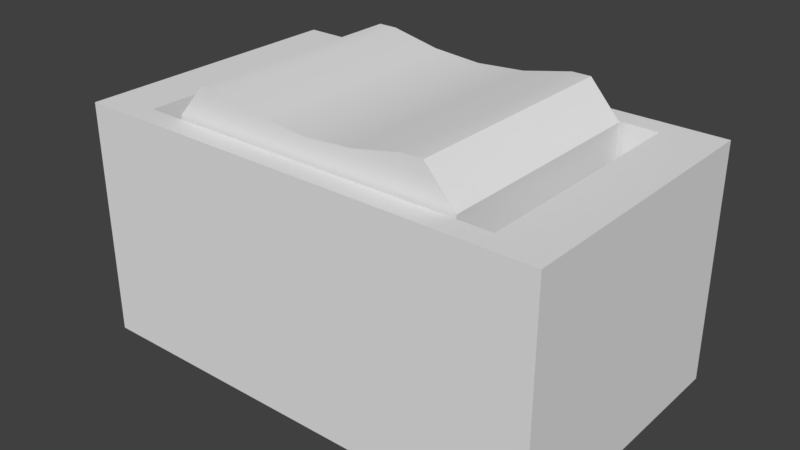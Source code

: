 # Source: switchButton.blend  (saved by Blender 2.93.20; exported with 4.5.12 LTS)
import bpy
from mathutils import Matrix  # noqa: F401  (used for matrix-valued properties, if any)

bpy.ops.wm.read_factory_settings(use_empty=True)
scene = bpy.context.scene
scene.name = 'Scene'

# ---- collections
col_collection_1 = bpy.data.collections.new('Collection 1'); scene.collection.children.link(col_collection_1)

# ---- world
world_world = bpy.data.worlds.new('World'); scene.world = world_world
world_world.color = (0.05088, 0.05088, 0.05088)
world_world.use_sun_shadow = False
world_world.sun_shadow_jitter_overblur = 0.0
world_world.cycles.sampling_method = 'MANUAL'

# ---- meshes
me_cube_002 = bpy.data.meshes.new('Cube.002')
me_cube_002.from_pydata([(-1.259, -0.9651, -0.5077), (-1.259, -0.9651, 0.2938), (-1.259, 0.9651, -0.5077), (-1.259, 0.9651, 0.2938), (1.259, -0.9651, -0.5077), (1.259, -0.9651, 0.2938), (1.259, 0.9651, -0.5077), (1.259, 0.9651, 0.2938), (0.8393, 0.9651, -0.5077), (0.4196, 0.9651, -0.5077), (1.819e-08, 0.9651, -0.5077), (-0.4196, 0.9651, -0.5077), (-0.8393, 0.9651, -0.5077), (-0.8393, 0.9651, 0.5825), (-0.4196, 0.9651, 0.4947), (1.819e-08, 0.9651, 0.4637), (0.4196, 0.9651, 0.4947), (0.8393, 0.9651, 0.5825), (-0.8393, -0.9651, -0.5077), (-0.4196, -0.9651, -0.5077), (1.819e-08, -0.9651, -0.5077), (0.4196, -0.9651, -0.5077), (0.8393, -0.9651, -0.5077), (0.8393, -0.9651, 0.5825), (0.4196, -0.9651, 0.4947), (1.819e-08, -0.9651, 0.4637), (-0.4196, -0.9651, 0.4947), (-0.8393, -0.9651, 0.5825), (1.0, 0.9651, 0.5825), (1.049, -0.9651, -0.5077), (1.049, 0.9651, -0.5077), (1.0, -0.9651, 0.5825), (-1.049, 0.9651, -0.5077), (-1.0, -0.9651, 0.5825), (-1.0, 0.9651, 0.5825), (-1.049, -0.9651, -0.5077)], [], [(0, 1, 3, 2), (30, 28, 7, 6), (6, 7, 5, 4), (35, 33, 1, 0), (30, 6, 4, 29), (34, 3, 1, 33), (28, 17, 23, 31), (17, 16, 24, 23), (16, 15, 25, 24), (15, 14, 26, 25), (14, 13, 27, 26), (32, 12, 18, 35), (12, 11, 19, 18), (11, 10, 20, 19), (10, 9, 21, 20), (9, 8, 22, 21), (29, 31, 23, 22), (22, 23, 24, 21), (21, 24, 25, 20), (20, 25, 26, 19), (19, 26, 27, 18), (32, 34, 13, 12), (12, 13, 14, 11), (11, 14, 15, 10), (10, 15, 16, 9), (9, 16, 17, 8), (4, 5, 31, 29), (7, 28, 31, 5), (8, 30, 29, 22), (8, 17, 28, 30), (2, 3, 34, 32), (2, 32, 35, 0), (13, 34, 33, 27), (18, 27, 33, 35)])
me_cube_002.polygons.foreach_set('use_smooth', [True] * 34)
me_cube_002.use_remesh_preserve_volume = False
me_cube_002.use_remesh_preserve_attributes = False
me_cube_002.use_mirror_vertex_groups = False
me_cube_002.update()
me_cube_001 = bpy.data.meshes.new('Cube.001')
me_cube_001.from_pydata([(-2.0, -1.0, -1.0), (-2.0, -1.0, 1.0), (-2.0, 1.376, -1.0), (-2.0, 1.376, 1.0), (2.0, -1.0, -1.0), (2.0, -1.0, 1.0), (2.0, 1.376, -1.0), (2.0, 1.376, 1.0), (-1.551, -0.8128, 1.0), (-1.551, 1.189, 1.0), (1.551, 1.189, 1.0), (1.551, -0.8128, 1.0), (-2.0, 0.188, -1.0), (-2.0, 0.188, 1.0), (2.0, 0.188, -1.0), (2.0, 0.188, 1.0), (-1.551, 0.188, 1.0), (1.551, 0.188, 1.0), (-1.551, 0.188, -0.7826), (-1.551, 1.189, -0.7826), (1.551, 1.189, -0.7826), (1.551, 0.188, -0.7826), (1.551, -0.8128, -0.7826), (-1.551, -0.8128, -0.7826)], [], [(12, 13, 3, 2), (2, 3, 7, 6), (14, 15, 5, 4), (4, 5, 1, 0), (12, 14, 4, 0), (13, 1, 8, 16), (16, 8, 23, 18), (1, 5, 11, 8), (7, 3, 9, 10), (15, 7, 10, 17), (5, 15, 17, 11), (8, 11, 22, 23), (3, 13, 16, 9), (2, 6, 14, 12), (6, 7, 15, 14), (0, 1, 13, 12), (21, 18, 23, 22), (20, 19, 18, 21), (10, 9, 19, 20), (17, 10, 20, 21), (11, 17, 21, 22), (9, 16, 18, 19)])
me_cube_001.use_remesh_preserve_volume = False
me_cube_001.use_remesh_preserve_attributes = False
me_cube_001.use_mirror_vertex_groups = False
me_cube_001.update()

# ---- objects
ob_cube_001 = bpy.data.objects.new('Cube.001', me_cube_002)
ob_cube = bpy.data.objects.new('Cube', me_cube_001)

# ---- transforms, parenting, visibility, modifiers, constraints
ob_cube_001.location = (-0.01001, 0.1835, 0.7172)
ob_cube_001.lineart.crease_threshold = 0.0
_m = ob_cube_001.modifiers.new('EdgeSplit', 'EDGE_SPLIT')
ob_cube.location = (0.0, 0.0, 0.0)
ob_cube.lineart.crease_threshold = 0.0

# ---- collection membership
col_collection_1.objects.link(ob_cube_001)
col_collection_1.objects.link(ob_cube)

# ---- scene / render settings (as saved in the file)
scene.frame_start = 1; scene.frame_end = 250; scene.frame_set(1)
scene.render.engine = 'BLENDER_EEVEE_NEXT'
scene.render.resolution_percentage = 50
scene.render.dither_intensity = 0.0
scene.cycles.use_denoising = False
scene.cycles.samples = 128
scene.cycles.sampling_pattern = 'TABULATED_SOBOL'
scene.cycles.use_adaptive_sampling = False
scene.cycles.use_light_tree = False
scene.cycles.blur_glossy = 0.0
scene.cycles.sample_clamp_indirect = 0.0
scene.view_settings.view_transform = 'Standard'
bpy.context.view_layer.update()

# ---- added for rendering (the .blend has no active camera and no usable light): camera, sun
cam_auto = bpy.data.cameras.new('AutoCamera')
cam_auto.lens = 50.0
cam_auto.sensor_width = 36.0
cam_auto.clip_end = 1000.0
ob_auto_camera = bpy.data.objects.new('AutoCamera', cam_auto)
scene.collection.objects.link(ob_auto_camera)
ob_auto_camera.location = (4.80177, -5.57408, 3.99127)
ob_auto_camera.rotation_euler = (1.09748, -7.21219e-08, 0.694738)
scene.camera = ob_auto_camera
light_auto_sun = bpy.data.lights.new('AutoSun', 'SUN')
light_auto_sun.energy = 3.0
light_auto_sun.angle = 0.0523599
ob_auto_sun = bpy.data.objects.new('AutoSun', light_auto_sun)
scene.collection.objects.link(ob_auto_sun)
ob_auto_sun.rotation_euler = (0.872665, 0.174533, 0.523599)
bpy.context.view_layer.update()
